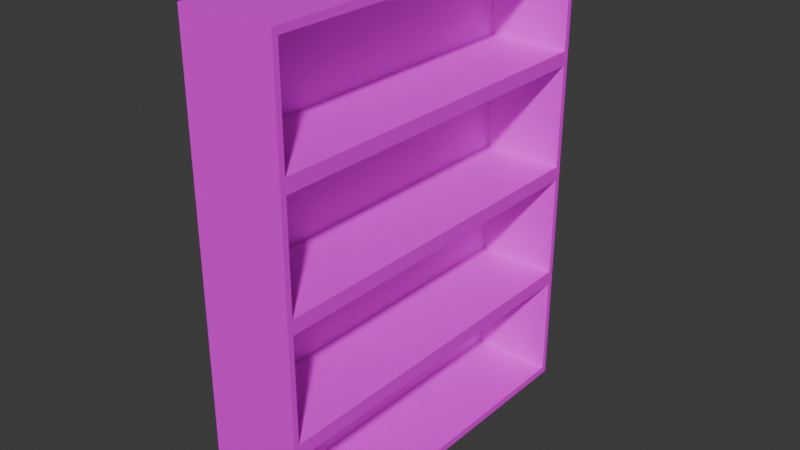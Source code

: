 # Source: storage_shelf.blend  (saved by Blender 4.5.90; exported with 4.5.12 LTS)
import bpy
from mathutils import Matrix  # noqa: F401  (used for matrix-valued properties, if any)

bpy.ops.wm.read_factory_settings(use_empty=True)
scene = bpy.context.scene
scene.name = 'Scene'

# ---- images (referenced by path relative to the original .blend; pixels are not part of the script)
import os
ASSET_DIR = os.environ.get("B2B_ASSET_DIR", "")  # directory of the original .blend (textures are referenced by path, not embedded)
HERE = os.path.dirname(os.path.abspath(__file__))  # packed textures are extracted next to this script under _unpacked/

def load_image(name, relpath, width, height, colorspace="sRGB"):
    """Load a texture the original file referenced (path relative to the .blend, or extracted next to this script)."""
    p = next((c for c in (os.path.join(HERE, relpath), os.path.join(ASSET_DIR, relpath)) if relpath and os.path.exists(c)), "")
    if p:
        img = bpy.data.images.load(p, check_existing=True)
        img.name = name
    else:  # same state as the original file: an image datablock whose file is absent (Cycles renders it pink)
        img = bpy.data.images.new(name, width, height)
        img.source = "FILE"
        img.filepath = "//" + (relpath or name)
    img.colorspace_settings.name = colorspace
    return img
img_pale_wood_png = load_image('pale_wood.png', 'pale_wood.png', 1024, 1024, 'sRGB')

# ---- materials (node trees are filled in below, after node groups)
mat_pale_wood = bpy.data.materials.new('pale_wood')
mat_pale_wood.alpha_threshold = 0.0
mat_pale_wood.roughness = 0.5
mat_pale_wood.line_color = (0.0, 0.0, 0.0, 1.0)

# ---- material node trees
mat_pale_wood.use_nodes = True; mat_pale_wood.node_tree.nodes.clear()
_N = mat_pale_wood.node_tree.nodes; _L = mat_pale_wood.node_tree.links
n0 = _N.new('ShaderNodeOutputMaterial'); n0.name = 'Material Output'; n0.location = (200, 100)
n1 = _N.new('ShaderNodeBsdfPrincipled'); n1.name = 'Principled BSDF'; n1.location = (-200, 100)
n1.inputs[3].default_value = 1.45
n2 = _N.new('ShaderNodeTexImage'); n2.name = 'Текстура изображения'; n2.location = (-490, 80)
n2.image = img_pale_wood_png
_L.new(n1.outputs[0], n0.inputs[0])
_L.new(n2.outputs[0], n1.inputs[0])
n0.is_active_output = True

# ---- world
world_world = bpy.data.worlds.new('World'); scene.world = world_world
world_world.use_nodes = True; world_world.node_tree.nodes.clear()
_N = world_world.node_tree.nodes; _L = world_world.node_tree.links
n0 = _N.new('ShaderNodeOutputWorld'); n0.name = 'World Output'; n0.location = (200, 100)
n1 = _N.new('ShaderNodeBackground'); n1.name = 'Background'; n1.location = (-200, 100)
n1.inputs[0].default_value = (0.05088, 0.05088, 0.05088, 1.0)
_L.new(n1.outputs[0], n0.inputs[0])
n0.is_active_output = True
world_world.color = (0.05088, 0.05088, 0.05088)
world_world.sun_shadow_jitter_overblur = 0.0

# ---- meshes
me_cube = bpy.data.meshes.new('Cube')
me_cube.from_pydata([(0.2, 0.8, 2.0), (0.2, 0.8, 0.0), (0.2, -0.8, 2.0), (0.2, -0.8, 0.0), (-0.2, 0.8, 2.0), (-0.2, 0.8, 0.0), (-0.2, -0.8, 2.0), (-0.2, -0.8, 0.0), (0.2, 0.8, 1.5), (0.2, 0.8, 1.0), (0.2, 0.8, 0.5), (-0.2, -0.8, 0.5), (-0.2, -0.8, 1.0), (-0.2, -0.8, 1.5), (0.2, -0.8, 1.5), (0.2, -0.8, 1.0), (0.2, -0.8, 0.5), (-0.2, 0.8, 1.5), (-0.2, 0.8, 1.0), (-0.2, 0.8, 0.5), (0.2, 0.776, 1.53), (0.2, 0.776, 1.97), (0.2, -0.776, 1.97), (0.2, -0.776, 1.53), (0.2, 0.776, 0.03), (0.2, 0.776, 0.47), (0.2, -0.776, 0.47), (0.2, -0.776, 0.03), (0.2, 0.776, 0.53), (0.2, 0.776, 0.97), (0.2, -0.776, 0.97), (0.2, -0.776, 0.53), (0.2, 0.776, 1.03), (0.2, 0.776, 1.47), (0.2, -0.776, 1.47), (0.2, -0.776, 1.03), (-0.15, 0.776, 1.97), (-0.15, 0.776, 1.53), (-0.15, -0.776, 1.53), (-0.15, -0.776, 1.97), (-0.15, 0.776, 0.47), (-0.15, 0.776, 0.03), (-0.15, -0.776, 0.03), (-0.15, -0.776, 0.47), (-0.15, 0.776, 0.97), (-0.15, 0.776, 0.53), (-0.15, -0.776, 0.53), (-0.15, -0.776, 0.97), (-0.15, 0.776, 1.47), (-0.15, 0.776, 1.03), (-0.15, -0.776, 1.03), (-0.15, -0.776, 1.47)], [], [(0, 4, 6, 2), (14, 2, 6, 13), (13, 6, 4, 17), (5, 1, 3, 7), (23, 20, 37, 38), (17, 4, 0, 8), (5, 19, 10, 1), (19, 18, 9, 10), (18, 17, 8, 9), (24, 25, 40, 41), (20, 21, 36, 37), (34, 35, 50, 51), (7, 11, 19, 5), (11, 12, 18, 19), (12, 13, 17, 18), (3, 16, 11, 7), (16, 15, 12, 11), (15, 14, 13, 12), (8, 0, 21, 20), (0, 2, 22, 21), (2, 14, 23, 22), (14, 8, 20, 23), (1, 10, 25, 24), (10, 16, 26, 25), (16, 3, 27, 26), (3, 1, 24, 27), (10, 9, 29, 28), (9, 15, 30, 29), (15, 16, 31, 30), (16, 10, 28, 31), (9, 8, 33, 32), (8, 14, 34, 33), (14, 15, 35, 34), (15, 9, 32, 35), (37, 36, 39, 38), (41, 40, 43, 42), (45, 44, 47, 46), (49, 48, 51, 50), (28, 29, 44, 45), (27, 24, 41, 42), (32, 33, 48, 49), (21, 22, 39, 36), (31, 28, 45, 46), (25, 26, 43, 40), (35, 32, 49, 50), (22, 23, 38, 39), (29, 30, 47, 44), (26, 27, 42, 43), (33, 34, 51, 48), (30, 31, 46, 47)])
_uv = me_cube.uv_layers.new(name='UVMap')
_uv.uv.foreach_set('vector', [0.2379, 0.004373, 0.2379, 0.2379, 0.004373, 0.2379, 0.004373, 0.004373, 0.305, 0.2379, 0.2466, 0.2379, 0.2466, 0.004373, 0.305, 0.004373, 0.305, 0.4802, 0.2466, 0.4802, 0.2466, 0.2466, 0.305, 0.2466, 0.2379, 0.2466, 0.2379, 0.4802, 0.004373, 0.4802, 0.004373, 0.2466, 0.6932, 0.2466, 0.6932, 0.4732, 0.4889, 0.4732, 0.4889, 0.2466, 0.5473, 0.2379, 0.4889, 0.2379, 0.4889, 0.004373, 0.5473, 0.004373, 0.7224, 0.2379, 0.664, 0.2379, 0.664, 0.004373, 0.7224, 0.004373, 0.664, 0.2379, 0.6057, 0.2379, 0.6057, 0.004373, 0.664, 0.004373, 0.6057, 0.2379, 0.5473, 0.2379, 0.5473, 0.004373, 0.6057, 0.004373, 0.05575, 0.9355, 0.004373, 0.9355, 0.004373, 0.7312, 0.05575, 0.7312, 0.9664, 0.451, 0.9151, 0.451, 0.9151, 0.2466, 0.9664, 0.2466, 0.06449, 0.7312, 0.1159, 0.7312, 0.1159, 0.9355, 0.06449, 0.9355, 0.4802, 0.4802, 0.4218, 0.4802, 0.4218, 0.2466, 0.4802, 0.2466, 0.4218, 0.4802, 0.3634, 0.4802, 0.3634, 0.2466, 0.4218, 0.2466, 0.3634, 0.4802, 0.305, 0.4802, 0.305, 0.2466, 0.3634, 0.2466, 0.4802, 0.2379, 0.4218, 0.2379, 0.4218, 0.004373, 0.4802, 0.004373, 0.4218, 0.2379, 0.3634, 0.2379, 0.3634, 0.004373, 0.4218, 0.004373, 0.3634, 0.2379, 0.305, 0.2379, 0.305, 0.004373, 0.3634, 0.004373, 0.06275, 0.7224, 0.004373, 0.7224, 0.007876, 0.7189, 0.05925, 0.7189, 0.004373, 0.7224, 0.004373, 0.4889, 0.007876, 0.4924, 0.007876, 0.7189, 0.004373, 0.4889, 0.06275, 0.4889, 0.05925, 0.4924, 0.007876, 0.4924, 0.06275, 0.4889, 0.06275, 0.7224, 0.05925, 0.7189, 0.05925, 0.4924, 0.2379, 0.7224, 0.1795, 0.7224, 0.183, 0.7189, 0.2344, 0.7189, 0.1795, 0.7224, 0.1795, 0.4889, 0.183, 0.4924, 0.183, 0.7189, 0.1795, 0.4889, 0.2379, 0.4889, 0.2344, 0.4924, 0.183, 0.4924, 0.2379, 0.4889, 0.2379, 0.7224, 0.2344, 0.7189, 0.2344, 0.4924, 0.1795, 0.7224, 0.1211, 0.7224, 0.1246, 0.7189, 0.176, 0.7189, 0.1211, 0.7224, 0.1211, 0.4889, 0.1246, 0.4924, 0.1246, 0.7189, 0.1211, 0.4889, 0.1795, 0.4889, 0.176, 0.4924, 0.1246, 0.4924, 0.1795, 0.4889, 0.1795, 0.7224, 0.176, 0.7189, 0.176, 0.4924, 0.1211, 0.7224, 0.06275, 0.7224, 0.06626, 0.7189, 0.1176, 0.7189, 0.06275, 0.7224, 0.06275, 0.4889, 0.06626, 0.4924, 0.06626, 0.7189, 0.06275, 0.4889, 0.1211, 0.4889, 0.1176, 0.4924, 0.06626, 0.4924, 0.1211, 0.4889, 0.1211, 0.7224, 0.1176, 0.7189, 0.1176, 0.4924, 0.298, 0.9507, 0.2466, 0.9507, 0.2466, 0.7242, 0.298, 0.7242, 0.4183, 0.9507, 0.3669, 0.9507, 0.3669, 0.7242, 0.4183, 0.7242, 0.4784, 0.9507, 0.427, 0.9507, 0.427, 0.7242, 0.4784, 0.7242, 0.3581, 0.9507, 0.3068, 0.9507, 0.3068, 0.7242, 0.3581, 0.7242, 0.9664, 0.664, 0.9151, 0.664, 0.9151, 0.4597, 0.9664, 0.4597, 0.6932, 0.4819, 0.6932, 0.7084, 0.4889, 0.7084, 0.4889, 0.4819, 0.176, 0.9355, 0.1246, 0.9355, 0.1246, 0.7312, 0.176, 0.7312, 0.2466, 0.7154, 0.2466, 0.4889, 0.451, 0.4889, 0.451, 0.7154, 0.9063, 0.2466, 0.9063, 0.4732, 0.702, 0.4732, 0.702, 0.2466, 0.702, 0.7084, 0.702, 0.4819, 0.9063, 0.4819, 0.9063, 0.7084, 0.9355, 0.004373, 0.9355, 0.2309, 0.7312, 0.2309, 0.7312, 0.004373, 0.9151, 0.6728, 0.9664, 0.6728, 0.9664, 0.8771, 0.9151, 0.8771, 0.4889, 0.9437, 0.4889, 0.7172, 0.6932, 0.7172, 0.6932, 0.9437, 0.9443, 0.004373, 0.9956, 0.004373, 0.9956, 0.2087, 0.9443, 0.2087, 0.702, 0.9437, 0.702, 0.7172, 0.9063, 0.7172, 0.9063, 0.9437, 0.1847, 0.7312, 0.2361, 0.7312, 0.2361, 0.9355, 0.1847, 0.9355])
me_cube.materials.append(mat_pale_wood)
me_cube.use_mirror_vertex_groups = False
me_cube.update()

# ---- objects
ob_storage_shelf = bpy.data.objects.new('storage_shelf', me_cube)
ob_storage_shelf_1 = bpy.data.objects.new('Storage_shelf', None)

# ---- transforms, parenting, visibility, modifiers, constraints
ob_storage_shelf.parent = ob_storage_shelf_1
ob_storage_shelf.location = (0.0, 0.0, 0.0)
ob_storage_shelf.lock_rotations_4d = False
ob_storage_shelf.empty_display_type = 'ARROWS'
ob_storage_shelf.lineart.crease_threshold = 0.0
ob_storage_shelf_1.location = (0.0, 0.0, 0.0)
ob_storage_shelf_1.empty_display_size = 2.2

# ---- collection membership
scene.collection.objects.link(ob_storage_shelf)
scene.collection.objects.link(ob_storage_shelf_1)

# ---- scene / render settings (as saved in the file)
scene.frame_start = 1; scene.frame_end = 250; scene.frame_set(1)
scene.render.engine = 'BLENDER_EEVEE_NEXT'
bpy.context.view_layer.update()

# ---- added for rendering (the .blend has no active camera and no usable light): camera, sun
cam_auto = bpy.data.cameras.new('AutoCamera')
cam_auto.lens = 50.0
cam_auto.sensor_width = 36.0
cam_auto.clip_end = 1000.0
ob_auto_camera = bpy.data.objects.new('AutoCamera', cam_auto)
scene.collection.objects.link(ob_auto_camera)
ob_auto_camera.location = (2.39846, -2.87815, 2.91877)
ob_auto_camera.rotation_euler = (1.09748, -7.21219e-08, 0.694738)
scene.camera = ob_auto_camera
light_auto_sun = bpy.data.lights.new('AutoSun', 'SUN')
light_auto_sun.energy = 3.0
light_auto_sun.angle = 0.0523599
ob_auto_sun = bpy.data.objects.new('AutoSun', light_auto_sun)
scene.collection.objects.link(ob_auto_sun)
ob_auto_sun.rotation_euler = (0.872665, 0.174533, 0.523599)
bpy.context.view_layer.update()
